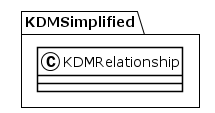

The diagram above was rendered by PlantUML. Its source (embedded in the PNG):
@startuml
!theme plain
package KDMSimplified {
class KDMRelationship {
}
}
@enduml